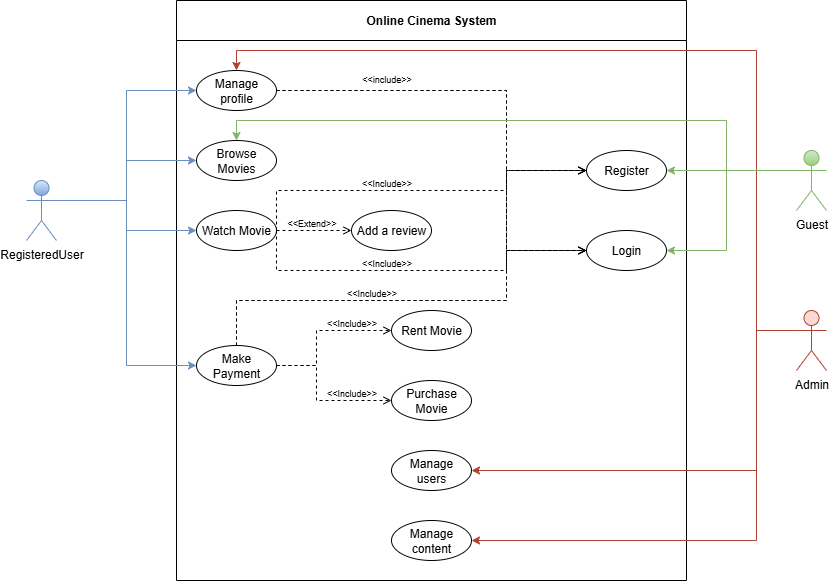

The diagram above was exported from draw.io. Its source (the exported page's mxGraphModel, read from the mxfile embedded in the PNG):
<mxGraphModel dx="1042" dy="527" grid="1" gridSize="10" guides="1" tooltips="1" connect="1" arrows="1" fold="1" page="1" pageScale="1" pageWidth="850" pageHeight="1100" math="0" shadow="0">
  <root>
    <mxCell id="0" />
    <mxCell id="1" parent="0" />
    <mxCell id="Px68ADsfU0TJNRUMk6V2-6" value="Online Cinema System" style="swimlane;whiteSpace=wrap;html=1;startSize=40;" parent="1" vertex="1">
      <mxGeometry x="360" y="150" width="510" height="580" as="geometry" />
    </mxCell>
    <mxCell id="Px68ADsfU0TJNRUMk6V2-12" value="Browse Movies" style="ellipse;whiteSpace=wrap;html=1;" parent="Px68ADsfU0TJNRUMk6V2-6" vertex="1">
      <mxGeometry x="20" y="140" width="80" height="40" as="geometry" />
    </mxCell>
    <mxCell id="Px68ADsfU0TJNRUMk6V2-11" value="Login" style="ellipse;whiteSpace=wrap;html=1;" parent="Px68ADsfU0TJNRUMk6V2-6" vertex="1">
      <mxGeometry x="410" y="230" width="80" height="40" as="geometry" />
    </mxCell>
    <mxCell id="Px68ADsfU0TJNRUMk6V2-49" style="edgeStyle=orthogonalEdgeStyle;rounded=0;orthogonalLoop=1;jettySize=auto;html=1;exitX=1;exitY=0.5;exitDx=0;exitDy=0;entryX=0;entryY=0.5;entryDx=0;entryDy=0;endArrow=open;endFill=0;dashed=1;fontStyle=0" parent="Px68ADsfU0TJNRUMk6V2-6" source="Px68ADsfU0TJNRUMk6V2-18" target="Px68ADsfU0TJNRUMk6V2-10" edge="1">
      <mxGeometry relative="1" as="geometry">
        <Array as="points">
          <mxPoint x="330" y="90" />
          <mxPoint x="330" y="170" />
        </Array>
      </mxGeometry>
    </mxCell>
    <mxCell id="Px68ADsfU0TJNRUMk6V2-18" value="Manage&lt;div&gt;&lt;span style=&quot;background-color: transparent; color: light-dark(rgb(0, 0, 0), rgb(255, 255, 255));&quot;&gt;profile&lt;/span&gt;&lt;/div&gt;" style="ellipse;whiteSpace=wrap;html=1;" parent="Px68ADsfU0TJNRUMk6V2-6" vertex="1">
      <mxGeometry x="20" y="70" width="80" height="40" as="geometry" />
    </mxCell>
    <mxCell id="Px68ADsfU0TJNRUMk6V2-17" value="Manage&lt;div&gt;users&lt;/div&gt;" style="ellipse;whiteSpace=wrap;html=1;" parent="Px68ADsfU0TJNRUMk6V2-6" vertex="1">
      <mxGeometry x="215" y="450" width="80" height="40" as="geometry" />
    </mxCell>
    <mxCell id="Px68ADsfU0TJNRUMk6V2-75" style="edgeStyle=orthogonalEdgeStyle;rounded=0;orthogonalLoop=1;jettySize=auto;html=1;exitX=1;exitY=0.5;exitDx=0;exitDy=0;entryX=0;entryY=0.5;entryDx=0;entryDy=0;endArrow=open;endFill=0;dashed=1;" parent="Px68ADsfU0TJNRUMk6V2-6" source="Px68ADsfU0TJNRUMk6V2-16" target="Px68ADsfU0TJNRUMk6V2-74" edge="1">
      <mxGeometry relative="1" as="geometry" />
    </mxCell>
    <mxCell id="Px68ADsfU0TJNRUMk6V2-16" value="Watch&amp;nbsp;&lt;span style=&quot;background-color: transparent; color: light-dark(rgb(0, 0, 0), rgb(255, 255, 255));&quot;&gt;Movie&lt;/span&gt;" style="ellipse;whiteSpace=wrap;html=1;" parent="Px68ADsfU0TJNRUMk6V2-6" vertex="1">
      <mxGeometry x="20" y="210" width="80" height="40" as="geometry" />
    </mxCell>
    <mxCell id="Px68ADsfU0TJNRUMk6V2-10" value="Register" style="ellipse;whiteSpace=wrap;html=1;" parent="Px68ADsfU0TJNRUMk6V2-6" vertex="1">
      <mxGeometry x="410" y="150" width="80" height="40" as="geometry" />
    </mxCell>
    <mxCell id="Px68ADsfU0TJNRUMk6V2-51" value="&lt;font style=&quot;font-size: 9px;&quot;&gt;&amp;lt;&amp;lt;include&amp;gt;&amp;gt;&lt;/font&gt;" style="text;html=1;align=center;verticalAlign=middle;resizable=0;points=[];autosize=1;strokeColor=none;fillColor=none;" parent="Px68ADsfU0TJNRUMk6V2-6" vertex="1">
      <mxGeometry x="175" y="63" width="70" height="30" as="geometry" />
    </mxCell>
    <mxCell id="Px68ADsfU0TJNRUMk6V2-55" style="edgeStyle=orthogonalEdgeStyle;rounded=0;orthogonalLoop=1;jettySize=auto;html=1;exitX=1;exitY=0.5;exitDx=0;exitDy=0;entryX=0;entryY=0.5;entryDx=0;entryDy=0;endArrow=open;endFill=0;dashed=1;fontStyle=0" parent="Px68ADsfU0TJNRUMk6V2-6" source="Px68ADsfU0TJNRUMk6V2-16" target="Px68ADsfU0TJNRUMk6V2-10" edge="1">
      <mxGeometry relative="1" as="geometry">
        <mxPoint x="110" y="200" as="sourcePoint" />
        <mxPoint x="210" y="230" as="targetPoint" />
        <Array as="points">
          <mxPoint x="100" y="190" />
          <mxPoint x="330" y="190" />
          <mxPoint x="330" y="170" />
        </Array>
      </mxGeometry>
    </mxCell>
    <mxCell id="Px68ADsfU0TJNRUMk6V2-56" value="&lt;font&gt;&amp;lt;&amp;lt;Include&amp;gt;&amp;gt;&lt;/font&gt;" style="text;html=1;align=center;verticalAlign=middle;resizable=0;points=[];autosize=1;strokeColor=none;fillColor=none;fontSize=9;" parent="Px68ADsfU0TJNRUMk6V2-6" vertex="1">
      <mxGeometry x="175" y="173" width="70" height="20" as="geometry" />
    </mxCell>
    <mxCell id="Px68ADsfU0TJNRUMk6V2-57" style="edgeStyle=orthogonalEdgeStyle;rounded=0;orthogonalLoop=1;jettySize=auto;html=1;exitX=0.5;exitY=0;exitDx=0;exitDy=0;entryX=0;entryY=0.5;entryDx=0;entryDy=0;endArrow=open;endFill=0;dashed=1;fontStyle=0" parent="Px68ADsfU0TJNRUMk6V2-6" source="Px68ADsfU0TJNRUMk6V2-92" target="Px68ADsfU0TJNRUMk6V2-10" edge="1">
      <mxGeometry relative="1" as="geometry">
        <mxPoint x="100" y="300" as="sourcePoint" />
        <mxPoint x="200" y="230" as="targetPoint" />
        <Array as="points">
          <mxPoint x="60" y="300" />
          <mxPoint x="330" y="300" />
          <mxPoint x="330" y="170" />
        </Array>
      </mxGeometry>
    </mxCell>
    <mxCell id="Px68ADsfU0TJNRUMk6V2-58" value="&lt;font&gt;&amp;lt;&amp;lt;Include&amp;gt;&amp;gt;&lt;/font&gt;" style="text;html=1;align=center;verticalAlign=middle;resizable=0;points=[];autosize=1;strokeColor=none;fillColor=none;fontSize=9;" parent="Px68ADsfU0TJNRUMk6V2-6" vertex="1">
      <mxGeometry x="160" y="283" width="70" height="20" as="geometry" />
    </mxCell>
    <mxCell id="Px68ADsfU0TJNRUMk6V2-65" style="edgeStyle=orthogonalEdgeStyle;rounded=0;orthogonalLoop=1;jettySize=auto;html=1;exitX=0.5;exitY=0;exitDx=0;exitDy=0;entryX=0;entryY=0.5;entryDx=0;entryDy=0;endArrow=open;endFill=0;dashed=1;fontStyle=0" parent="Px68ADsfU0TJNRUMk6V2-6" source="Px68ADsfU0TJNRUMk6V2-92" target="Px68ADsfU0TJNRUMk6V2-11" edge="1">
      <mxGeometry relative="1" as="geometry">
        <mxPoint x="100" y="300" as="sourcePoint" />
        <mxPoint x="200" y="200" as="targetPoint" />
        <Array as="points">
          <mxPoint x="60" y="300" />
          <mxPoint x="330" y="300" />
          <mxPoint x="330" y="250" />
        </Array>
      </mxGeometry>
    </mxCell>
    <mxCell id="Px68ADsfU0TJNRUMk6V2-66" style="edgeStyle=orthogonalEdgeStyle;rounded=0;orthogonalLoop=1;jettySize=auto;html=1;exitX=1;exitY=0.5;exitDx=0;exitDy=0;entryX=0;entryY=0.5;entryDx=0;entryDy=0;endArrow=open;endFill=0;dashed=1;fontStyle=0" parent="Px68ADsfU0TJNRUMk6V2-6" source="Px68ADsfU0TJNRUMk6V2-16" target="Px68ADsfU0TJNRUMk6V2-11" edge="1">
      <mxGeometry relative="1" as="geometry">
        <mxPoint x="100" y="210" as="sourcePoint" />
        <mxPoint x="200" y="200" as="targetPoint" />
        <Array as="points">
          <mxPoint x="100" y="270" />
          <mxPoint x="330" y="270" />
          <mxPoint x="330" y="250" />
        </Array>
      </mxGeometry>
    </mxCell>
    <mxCell id="Px68ADsfU0TJNRUMk6V2-68" style="edgeStyle=orthogonalEdgeStyle;rounded=0;orthogonalLoop=1;jettySize=auto;html=1;exitX=1;exitY=0.5;exitDx=0;exitDy=0;entryX=0;entryY=0.5;entryDx=0;entryDy=0;endArrow=open;endFill=0;dashed=1;fontStyle=0" parent="Px68ADsfU0TJNRUMk6V2-6" source="Px68ADsfU0TJNRUMk6V2-18" target="Px68ADsfU0TJNRUMk6V2-11" edge="1">
      <mxGeometry relative="1" as="geometry">
        <mxPoint x="100" y="85" as="sourcePoint" />
        <mxPoint x="200" y="195" as="targetPoint" />
        <Array as="points">
          <mxPoint x="330" y="90" />
          <mxPoint x="330" y="250" />
        </Array>
      </mxGeometry>
    </mxCell>
    <mxCell id="Px68ADsfU0TJNRUMk6V2-72" value="Manage content" style="ellipse;whiteSpace=wrap;html=1;" parent="Px68ADsfU0TJNRUMk6V2-6" vertex="1">
      <mxGeometry x="215" y="520" width="80" height="40" as="geometry" />
    </mxCell>
    <mxCell id="Px68ADsfU0TJNRUMk6V2-74" value="Add a review" style="ellipse;whiteSpace=wrap;html=1;" parent="Px68ADsfU0TJNRUMk6V2-6" vertex="1">
      <mxGeometry x="175" y="210" width="80" height="40" as="geometry" />
    </mxCell>
    <mxCell id="Px68ADsfU0TJNRUMk6V2-76" value="&lt;font&gt;&amp;lt;&amp;lt;Extend&amp;gt;&amp;gt;&lt;/font&gt;" style="text;html=1;align=center;verticalAlign=middle;resizable=0;points=[];autosize=1;strokeColor=none;fillColor=none;fontSize=9;" parent="Px68ADsfU0TJNRUMk6V2-6" vertex="1">
      <mxGeometry x="100" y="213" width="70" height="20" as="geometry" />
    </mxCell>
    <mxCell id="Px68ADsfU0TJNRUMk6V2-77" value="&lt;font&gt;&amp;lt;&amp;lt;Include&amp;gt;&amp;gt;&lt;/font&gt;" style="text;html=1;align=center;verticalAlign=middle;resizable=0;points=[];autosize=1;strokeColor=none;fillColor=none;fontSize=9;" parent="Px68ADsfU0TJNRUMk6V2-6" vertex="1">
      <mxGeometry x="175" y="253" width="70" height="20" as="geometry" />
    </mxCell>
    <mxCell id="Px68ADsfU0TJNRUMk6V2-91" value="Rent Movie" style="ellipse;whiteSpace=wrap;html=1;" parent="Px68ADsfU0TJNRUMk6V2-6" vertex="1">
      <mxGeometry x="215" y="310" width="80" height="40" as="geometry" />
    </mxCell>
    <mxCell id="Px68ADsfU0TJNRUMk6V2-92" value="Make Payment" style="ellipse;whiteSpace=wrap;html=1;" parent="Px68ADsfU0TJNRUMk6V2-6" vertex="1">
      <mxGeometry x="20" y="345" width="80" height="40" as="geometry" />
    </mxCell>
    <mxCell id="Px68ADsfU0TJNRUMk6V2-89" value="Purchase Movie" style="ellipse;whiteSpace=wrap;html=1;" parent="Px68ADsfU0TJNRUMk6V2-6" vertex="1">
      <mxGeometry x="215" y="380" width="80" height="40" as="geometry" />
    </mxCell>
    <mxCell id="Px68ADsfU0TJNRUMk6V2-93" style="edgeStyle=orthogonalEdgeStyle;rounded=0;orthogonalLoop=1;jettySize=auto;html=1;exitX=1;exitY=0.5;exitDx=0;exitDy=0;entryX=0;entryY=0.5;entryDx=0;entryDy=0;endArrow=open;endFill=0;dashed=1;fontStyle=0" parent="Px68ADsfU0TJNRUMk6V2-6" source="Px68ADsfU0TJNRUMk6V2-92" target="Px68ADsfU0TJNRUMk6V2-91" edge="1">
      <mxGeometry relative="1" as="geometry">
        <mxPoint x="150" y="435" as="sourcePoint" />
        <mxPoint x="500" y="340" as="targetPoint" />
        <Array as="points">
          <mxPoint x="140" y="365" />
          <mxPoint x="140" y="330" />
        </Array>
      </mxGeometry>
    </mxCell>
    <mxCell id="Px68ADsfU0TJNRUMk6V2-94" style="edgeStyle=orthogonalEdgeStyle;rounded=0;orthogonalLoop=1;jettySize=auto;html=1;exitX=1;exitY=0.5;exitDx=0;exitDy=0;entryX=0;entryY=0.5;entryDx=0;entryDy=0;endArrow=open;endFill=0;dashed=1;fontStyle=0" parent="Px68ADsfU0TJNRUMk6V2-6" source="Px68ADsfU0TJNRUMk6V2-92" target="Px68ADsfU0TJNRUMk6V2-89" edge="1">
      <mxGeometry relative="1" as="geometry">
        <mxPoint x="100" y="405" as="sourcePoint" />
        <mxPoint x="175" y="370" as="targetPoint" />
        <Array as="points">
          <mxPoint x="140" y="365" />
          <mxPoint x="140" y="400" />
        </Array>
      </mxGeometry>
    </mxCell>
    <mxCell id="Px68ADsfU0TJNRUMk6V2-95" value="&lt;font&gt;&amp;lt;&amp;lt;Include&amp;gt;&amp;gt;&lt;/font&gt;" style="text;html=1;align=center;verticalAlign=middle;resizable=0;points=[];autosize=1;strokeColor=none;fillColor=none;fontSize=9;" parent="Px68ADsfU0TJNRUMk6V2-6" vertex="1">
      <mxGeometry x="140" y="313" width="70" height="20" as="geometry" />
    </mxCell>
    <mxCell id="Px68ADsfU0TJNRUMk6V2-96" value="&lt;font&gt;&amp;lt;&amp;lt;Include&amp;gt;&amp;gt;&lt;/font&gt;" style="text;html=1;align=center;verticalAlign=middle;resizable=0;points=[];autosize=1;strokeColor=none;fillColor=none;fontSize=9;" parent="Px68ADsfU0TJNRUMk6V2-6" vertex="1">
      <mxGeometry x="140" y="383" width="70" height="20" as="geometry" />
    </mxCell>
    <mxCell id="Px68ADsfU0TJNRUMk6V2-35" style="edgeStyle=orthogonalEdgeStyle;rounded=0;orthogonalLoop=1;jettySize=auto;html=1;exitX=1;exitY=0.3333333333333333;exitDx=0;exitDy=0;exitPerimeter=0;entryX=0;entryY=0.5;entryDx=0;entryDy=0;fillColor=#dae8fc;strokeColor=#6c8ebf;gradientColor=#7ea6e0;" parent="1" source="Px68ADsfU0TJNRUMk6V2-1" target="Px68ADsfU0TJNRUMk6V2-18" edge="1">
      <mxGeometry relative="1" as="geometry">
        <mxPoint x="340" y="340" as="targetPoint" />
        <Array as="points">
          <mxPoint x="310" y="350" />
          <mxPoint x="310" y="240" />
        </Array>
      </mxGeometry>
    </mxCell>
    <mxCell id="Px68ADsfU0TJNRUMk6V2-36" style="edgeStyle=orthogonalEdgeStyle;rounded=0;orthogonalLoop=1;jettySize=auto;html=1;exitX=1;exitY=0.3333333333333333;exitDx=0;exitDy=0;exitPerimeter=0;entryX=0;entryY=0.5;entryDx=0;entryDy=0;fillColor=#dae8fc;strokeColor=#6c8ebf;gradientColor=#7ea6e0;" parent="1" source="Px68ADsfU0TJNRUMk6V2-1" target="Px68ADsfU0TJNRUMk6V2-12" edge="1">
      <mxGeometry relative="1" as="geometry">
        <Array as="points">
          <mxPoint x="310" y="350" />
          <mxPoint x="310" y="310" />
        </Array>
      </mxGeometry>
    </mxCell>
    <mxCell id="Px68ADsfU0TJNRUMk6V2-37" style="edgeStyle=orthogonalEdgeStyle;rounded=0;orthogonalLoop=1;jettySize=auto;html=1;exitX=1;exitY=0.3333333333333333;exitDx=0;exitDy=0;exitPerimeter=0;entryX=0;entryY=0.5;entryDx=0;entryDy=0;fillColor=#dae8fc;strokeColor=#6c8ebf;gradientColor=#7ea6e0;" parent="1" source="Px68ADsfU0TJNRUMk6V2-1" target="Px68ADsfU0TJNRUMk6V2-16" edge="1">
      <mxGeometry relative="1" as="geometry">
        <Array as="points">
          <mxPoint x="310" y="350" />
          <mxPoint x="310" y="380" />
        </Array>
      </mxGeometry>
    </mxCell>
    <mxCell id="Px68ADsfU0TJNRUMk6V2-39" style="edgeStyle=orthogonalEdgeStyle;rounded=0;orthogonalLoop=1;jettySize=auto;html=1;exitX=1;exitY=0.3333333333333333;exitDx=0;exitDy=0;exitPerimeter=0;entryX=0;entryY=0.5;entryDx=0;entryDy=0;fillColor=#dae8fc;strokeColor=#6c8ebf;gradientColor=#7ea6e0;" parent="1" source="Px68ADsfU0TJNRUMk6V2-1" target="Px68ADsfU0TJNRUMk6V2-92" edge="1">
      <mxGeometry relative="1" as="geometry">
        <mxPoint x="380" y="520" as="targetPoint" />
        <Array as="points">
          <mxPoint x="310" y="350" />
          <mxPoint x="310" y="515" />
        </Array>
      </mxGeometry>
    </mxCell>
    <mxCell id="Px68ADsfU0TJNRUMk6V2-1" value="RegisteredUser" style="shape=umlActor;verticalLabelPosition=bottom;verticalAlign=top;html=1;outlineConnect=0;fillColor=#dae8fc;strokeColor=#6c8ebf;gradientColor=#7ea6e0;" parent="1" vertex="1">
      <mxGeometry x="210" y="330" width="30" height="60" as="geometry" />
    </mxCell>
    <mxCell id="Px68ADsfU0TJNRUMk6V2-41" style="edgeStyle=orthogonalEdgeStyle;rounded=0;orthogonalLoop=1;jettySize=auto;html=1;exitX=0;exitY=0.3333333333333333;exitDx=0;exitDy=0;exitPerimeter=0;entryX=1;entryY=0.5;entryDx=0;entryDy=0;fillColor=#d5e8d4;gradientColor=#97d077;strokeColor=#82b366;" parent="1" source="Px68ADsfU0TJNRUMk6V2-3" target="Px68ADsfU0TJNRUMk6V2-10" edge="1">
      <mxGeometry relative="1" as="geometry">
        <Array as="points">
          <mxPoint x="910" y="320" />
          <mxPoint x="910" y="320" />
        </Array>
      </mxGeometry>
    </mxCell>
    <mxCell id="Px68ADsfU0TJNRUMk6V2-42" style="edgeStyle=orthogonalEdgeStyle;rounded=0;orthogonalLoop=1;jettySize=auto;html=1;exitX=0;exitY=0.3333333333333333;exitDx=0;exitDy=0;exitPerimeter=0;entryX=1;entryY=0.5;entryDx=0;entryDy=0;fillColor=#d5e8d4;strokeColor=#82b366;gradientColor=#97d077;" parent="1" source="Px68ADsfU0TJNRUMk6V2-3" target="Px68ADsfU0TJNRUMk6V2-11" edge="1">
      <mxGeometry relative="1" as="geometry">
        <mxPoint x="700.0499999999997" y="400" as="targetPoint" />
        <Array as="points">
          <mxPoint x="910" y="320" />
          <mxPoint x="910" y="400" />
        </Array>
      </mxGeometry>
    </mxCell>
    <mxCell id="Px68ADsfU0TJNRUMk6V2-3" value="Guest" style="shape=umlActor;verticalLabelPosition=bottom;verticalAlign=top;html=1;outlineConnect=0;fillColor=#d5e8d4;strokeColor=#82b366;gradientColor=#97d077;" parent="1" vertex="1">
      <mxGeometry x="980" y="300" width="30" height="60" as="geometry" />
    </mxCell>
    <mxCell id="Px68ADsfU0TJNRUMk6V2-21" style="edgeStyle=orthogonalEdgeStyle;rounded=0;orthogonalLoop=1;jettySize=auto;html=1;exitX=0;exitY=0.3333333333333333;exitDx=0;exitDy=0;exitPerimeter=0;entryX=1;entryY=0.5;entryDx=0;entryDy=0;fillColor=#fad9d5;strokeColor=#ae4132;" parent="1" source="Px68ADsfU0TJNRUMk6V2-4" target="Px68ADsfU0TJNRUMk6V2-17" edge="1">
      <mxGeometry relative="1" as="geometry">
        <mxPoint x="610.0499999999997" y="530" as="targetPoint" />
        <Array as="points">
          <mxPoint x="940" y="480" />
          <mxPoint x="940" y="620" />
        </Array>
      </mxGeometry>
    </mxCell>
    <mxCell id="Px68ADsfU0TJNRUMk6V2-40" style="edgeStyle=orthogonalEdgeStyle;rounded=0;orthogonalLoop=1;jettySize=auto;html=1;exitX=0;exitY=0.3333333333333333;exitDx=0;exitDy=0;exitPerimeter=0;entryX=0.5;entryY=0;entryDx=0;entryDy=0;fillColor=#fad9d5;strokeColor=#ae4132;" parent="1" source="Px68ADsfU0TJNRUMk6V2-4" target="Px68ADsfU0TJNRUMk6V2-18" edge="1">
      <mxGeometry relative="1" as="geometry">
        <mxPoint x="480.05" y="210" as="targetPoint" />
        <Array as="points">
          <mxPoint x="940" y="480" />
          <mxPoint x="940" y="200" />
          <mxPoint x="420" y="200" />
        </Array>
      </mxGeometry>
    </mxCell>
    <mxCell id="Px68ADsfU0TJNRUMk6V2-4" value="Admin" style="shape=umlActor;verticalLabelPosition=bottom;verticalAlign=top;html=1;outlineConnect=0;fillColor=#fad9d5;strokeColor=#ae4132;fillStyle=auto;" parent="1" vertex="1">
      <mxGeometry x="980" y="460" width="30" height="60" as="geometry" />
    </mxCell>
    <mxCell id="Px68ADsfU0TJNRUMk6V2-69" value="" style="edgeStyle=orthogonalEdgeStyle;rounded=0;orthogonalLoop=1;jettySize=auto;html=1;entryX=0.5;entryY=0;entryDx=0;entryDy=0;fillColor=#d5e8d4;gradientColor=#97d077;strokeColor=#82b366;exitX=0;exitY=0.3333333333333333;exitDx=0;exitDy=0;exitPerimeter=0;" parent="1" source="Px68ADsfU0TJNRUMk6V2-3" target="Px68ADsfU0TJNRUMk6V2-12" edge="1">
      <mxGeometry relative="1" as="geometry">
        <mxPoint x="800.05" y="330" as="sourcePoint" />
        <mxPoint x="480.05" y="270" as="targetPoint" />
        <Array as="points">
          <mxPoint x="910" y="320" />
          <mxPoint x="910" y="270" />
          <mxPoint x="420" y="270" />
        </Array>
      </mxGeometry>
    </mxCell>
    <mxCell id="Px68ADsfU0TJNRUMk6V2-73" style="edgeStyle=orthogonalEdgeStyle;rounded=0;orthogonalLoop=1;jettySize=auto;html=1;exitX=0;exitY=0.3333333333333333;exitDx=0;exitDy=0;exitPerimeter=0;entryX=1;entryY=0.5;entryDx=0;entryDy=0;fillColor=#fad9d5;strokeColor=#ae4132;" parent="1" source="Px68ADsfU0TJNRUMk6V2-4" target="Px68ADsfU0TJNRUMk6V2-72" edge="1">
      <mxGeometry relative="1" as="geometry">
        <mxPoint x="920.05" y="590" as="sourcePoint" />
        <mxPoint x="610.0499999999997" y="610" as="targetPoint" />
        <Array as="points">
          <mxPoint x="940" y="480" />
          <mxPoint x="940" y="690" />
        </Array>
      </mxGeometry>
    </mxCell>
  </root>
</mxGraphModel>